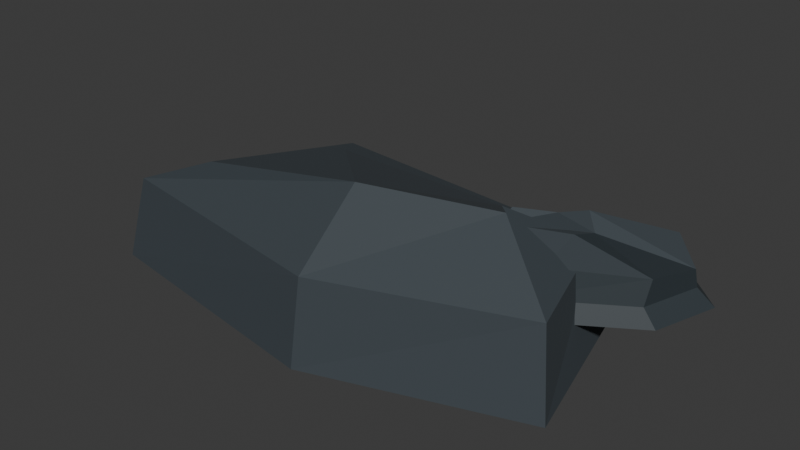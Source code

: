 # Source: reef_low.blend  (saved by Blender 4.5.87; exported with 4.5.12 LTS)
import bpy
from mathutils import Matrix  # noqa: F401  (used for matrix-valued properties, if any)

bpy.ops.wm.read_factory_settings(use_empty=True)
scene = bpy.context.scene
scene.name = 'Scene'

# ---- collections
col_collection = bpy.data.collections.new('Collection'); scene.collection.children.link(col_collection)

# ---- materials (node trees are filled in below, after node groups)
mat_coast_blue_grey_bedrock = bpy.data.materials.new('Coast blue grey bedrock')
mat_coast_blue_grey_bedrock.diffuse_color = (0.043, 0.056, 0.066, 1.0)
mat_coast_exposed_fracture = bpy.data.materials.new('Coast exposed fracture')
mat_coast_exposed_fracture.diffuse_color = (0.07, 0.077, 0.08, 1.0)
mat_coast_tidal_dark_stone = bpy.data.materials.new('Coast tidal dark stone')
mat_coast_tidal_dark_stone.diffuse_color = (0.028, 0.039, 0.046, 1.0)

# ---- material node trees
mat_coast_blue_grey_bedrock.use_nodes = True; mat_coast_blue_grey_bedrock.node_tree.nodes.clear()
_N = mat_coast_blue_grey_bedrock.node_tree.nodes; _L = mat_coast_blue_grey_bedrock.node_tree.links
n0 = _N.new('ShaderNodeBsdfPrincipled'); n0.name = 'Principled BSDF'; n0.location = (-200, 100)
n0.inputs[0].default_value = (0.043, 0.056, 0.066, 1.0)
n0.inputs[2].default_value = 0.8
n1 = _N.new('ShaderNodeOutputMaterial'); n1.name = 'Material Output'; n1.location = (200, 100)
_L.new(n0.outputs[0], n1.inputs[0])
n1.is_active_output = True
mat_coast_exposed_fracture.use_nodes = True; mat_coast_exposed_fracture.node_tree.nodes.clear()
_N = mat_coast_exposed_fracture.node_tree.nodes; _L = mat_coast_exposed_fracture.node_tree.links
n0 = _N.new('ShaderNodeBsdfPrincipled'); n0.name = 'Principled BSDF'; n0.location = (-200, 100)
n0.inputs[0].default_value = (0.07, 0.077, 0.08, 1.0)
n0.inputs[2].default_value = 0.8
n1 = _N.new('ShaderNodeOutputMaterial'); n1.name = 'Material Output'; n1.location = (200, 100)
_L.new(n0.outputs[0], n1.inputs[0])
n1.is_active_output = True
mat_coast_tidal_dark_stone.use_nodes = True; mat_coast_tidal_dark_stone.node_tree.nodes.clear()
_N = mat_coast_tidal_dark_stone.node_tree.nodes; _L = mat_coast_tidal_dark_stone.node_tree.links
n0 = _N.new('ShaderNodeBsdfPrincipled'); n0.name = 'Principled BSDF'; n0.location = (-200, 100)
n0.inputs[0].default_value = (0.028, 0.039, 0.046, 1.0)
n0.inputs[2].default_value = 0.62
n1 = _N.new('ShaderNodeOutputMaterial'); n1.name = 'Material Output'; n1.location = (200, 100)
_L.new(n0.outputs[0], n1.inputs[0])
n1.is_active_output = True

# ---- world
world_world = bpy.data.worlds.new('World'); scene.world = world_world
world_world.use_nodes = True; world_world.node_tree.nodes.clear()
_N = world_world.node_tree.nodes; _L = world_world.node_tree.links
n0 = _N.new('ShaderNodeOutputWorld'); n0.name = 'World Output'; n0.location = (200, 100)
n1 = _N.new('ShaderNodeBackground'); n1.name = 'Background'; n1.location = (-200, 100)
n1.inputs[0].default_value = (0.05088, 0.05088, 0.05088, 1.0)
_L.new(n1.outputs[0], n0.inputs[0])
n0.is_active_output = True
world_world.color = (0.05088, 0.05088, 0.05088)
world_world.sun_shadow_jitter_overblur = 0.0

# ---- meshes
me_low_reef_broad_sloping_slab = bpy.data.meshes.new('Low reef broad sloping slab')
me_low_reef_broad_sloping_slab.from_pydata([(-17.0, -7.0, -5.0), (2.0, -10.0, -5.0), (17.0, -5.0, -5.0), (14.0, 7.0, -5.0), (-10.0, 9.0, -5.0), (-16.0, -6.0, 1.0), (2.0, -9.0, 1.0), (16.0, -4.0, 1.0), (13.0, 6.0, 1.0), (-9.0, 8.0, 1.0), (-11.0, -4.0, 3.0), (3.0, -5.0, 6.0), (11.0, -1.0, 5.0), (8.0, 3.0, 3.0), (-7.0, 5.0, 2.0)], [], [(4, 3, 2, 1, 0), (0, 1, 6, 5), (1, 2, 7, 6), (2, 3, 8, 7), (3, 4, 9, 8), (4, 0, 5, 9), (5, 6, 11, 10), (6, 7, 12, 11), (7, 8, 13, 12), (8, 9, 14, 13), (9, 5, 10, 14), (10, 11, 12, 13, 14)])
me_low_reef_broad_sloping_slab.materials.append(mat_coast_blue_grey_bedrock)
me_low_reef_broad_sloping_slab.update()
me_low_reef_separate_shelf = bpy.data.meshes.new('Low reef separate shelf')
me_low_reef_separate_shelf.from_pydata([(5.479, -1.753, -2.05), (11.27, -1.141, -2.05), (18.87, 3.646, -2.05), (20.4, 8.313, -2.05), (17.21, 11.35, -2.05), (10.89, 10.77, -2.05), (4.223, 5.218, -2.05), (3.868, 1.196, -2.05), (5.943, -1.101, -0.85), (11.11, -0.5545, -0.85), (17.9, 3.72, -0.85), (19.27, 7.887, -0.85), (16.41, 10.6, -0.85), (10.77, 10.08, -0.85), (4.822, 5.124, -0.85), (4.505, 1.532, -0.85), (8.365, 0.3077, 0.35), (12.55, 0.75, 1.22), (18.05, 4.212, 0.89), (19.16, 7.587, 0.53), (16.85, 9.787, 1.37), (12.28, 9.367, 0.62), (7.456, 5.349, 1.01), (7.2, 2.44, 0.35), (8.026, 2.43, 1.46), (9.991, 2.637, 2.33), (12.57, 4.262, 2.0), (13.09, 5.845, 1.64), (12.0, 6.877, 2.48), (9.861, 6.68, 1.73), (7.599, 4.795, 2.12), (7.479, 3.43, 1.46)], [], [(7, 6, 5, 4, 3, 2, 1, 0), (0, 1, 9, 8), (1, 2, 10, 9), (2, 3, 11, 10), (3, 4, 12, 11), (4, 5, 13, 12), (5, 6, 14, 13), (6, 7, 15, 14), (7, 0, 8, 15), (8, 9, 17, 16), (9, 10, 18, 17), (10, 11, 19, 18), (11, 12, 20, 19), (12, 13, 21, 20), (13, 14, 22, 21), (14, 15, 23, 22), (15, 8, 16, 23), (16, 17, 25, 24), (17, 18, 26, 25), (18, 19, 27, 26), (19, 20, 28, 27), (20, 21, 29, 28), (21, 22, 30, 29), (22, 23, 31, 30), (23, 16, 24, 31), (24, 25, 26, 27, 28, 29, 30, 31)])
me_low_reef_separate_shelf.polygons.foreach_set('material_index', [2, 2, 2, 2, 2, 2, 2, 2, 2, 2, 2, 2, 2, 2, 2, 2, 2, 2, 0, 2, 0, 0, 2, 2, 2, 0])
me_low_reef_separate_shelf.materials.append(mat_coast_blue_grey_bedrock)
me_low_reef_separate_shelf.materials.append(mat_coast_exposed_fracture)
me_low_reef_separate_shelf.materials.append(mat_coast_tidal_dark_stone)
me_low_reef_separate_shelf.update()

# ---- objects
ob_low_reef_broad_sloping_slab = bpy.data.objects.new('Low reef broad sloping slab', me_low_reef_broad_sloping_slab)
ob_low_reef_separate_shelf = bpy.data.objects.new('Low reef separate shelf', me_low_reef_separate_shelf)

# ---- transforms, parenting, visibility, modifiers, constraints
ob_low_reef_broad_sloping_slab.location = (0.0, 0.0, 0.0)
ob_low_reef_separate_shelf.location = (0.0, 0.0, 0.0)

# ---- collection membership
col_collection.objects.link(ob_low_reef_broad_sloping_slab)
col_collection.objects.link(ob_low_reef_separate_shelf)

# ---- scene / render settings (as saved in the file)
scene.frame_start = 1; scene.frame_end = 250; scene.frame_set(1)
scene.render.engine = 'BLENDER_EEVEE_NEXT'
bpy.context.view_layer.update()

# ---- added for rendering (the .blend has no active camera and no usable light): camera, sun
cam_auto = bpy.data.cameras.new('AutoCamera')
cam_auto.lens = 50.0
cam_auto.sensor_width = 36.0
cam_auto.clip_end = 1000.0
ob_auto_camera = bpy.data.objects.new('AutoCamera', cam_auto)
scene.collection.objects.link(ob_auto_camera)
ob_auto_camera.location = (42.826, -48.674, 33.4007)
ob_auto_camera.rotation_euler = (1.09748, -7.21219e-08, 0.694738)
scene.camera = ob_auto_camera
light_auto_sun = bpy.data.lights.new('AutoSun', 'SUN')
light_auto_sun.energy = 3.0
light_auto_sun.angle = 0.0523599
ob_auto_sun = bpy.data.objects.new('AutoSun', light_auto_sun)
scene.collection.objects.link(ob_auto_sun)
ob_auto_sun.rotation_euler = (0.872665, 0.174533, 0.523599)
bpy.context.view_layer.update()
